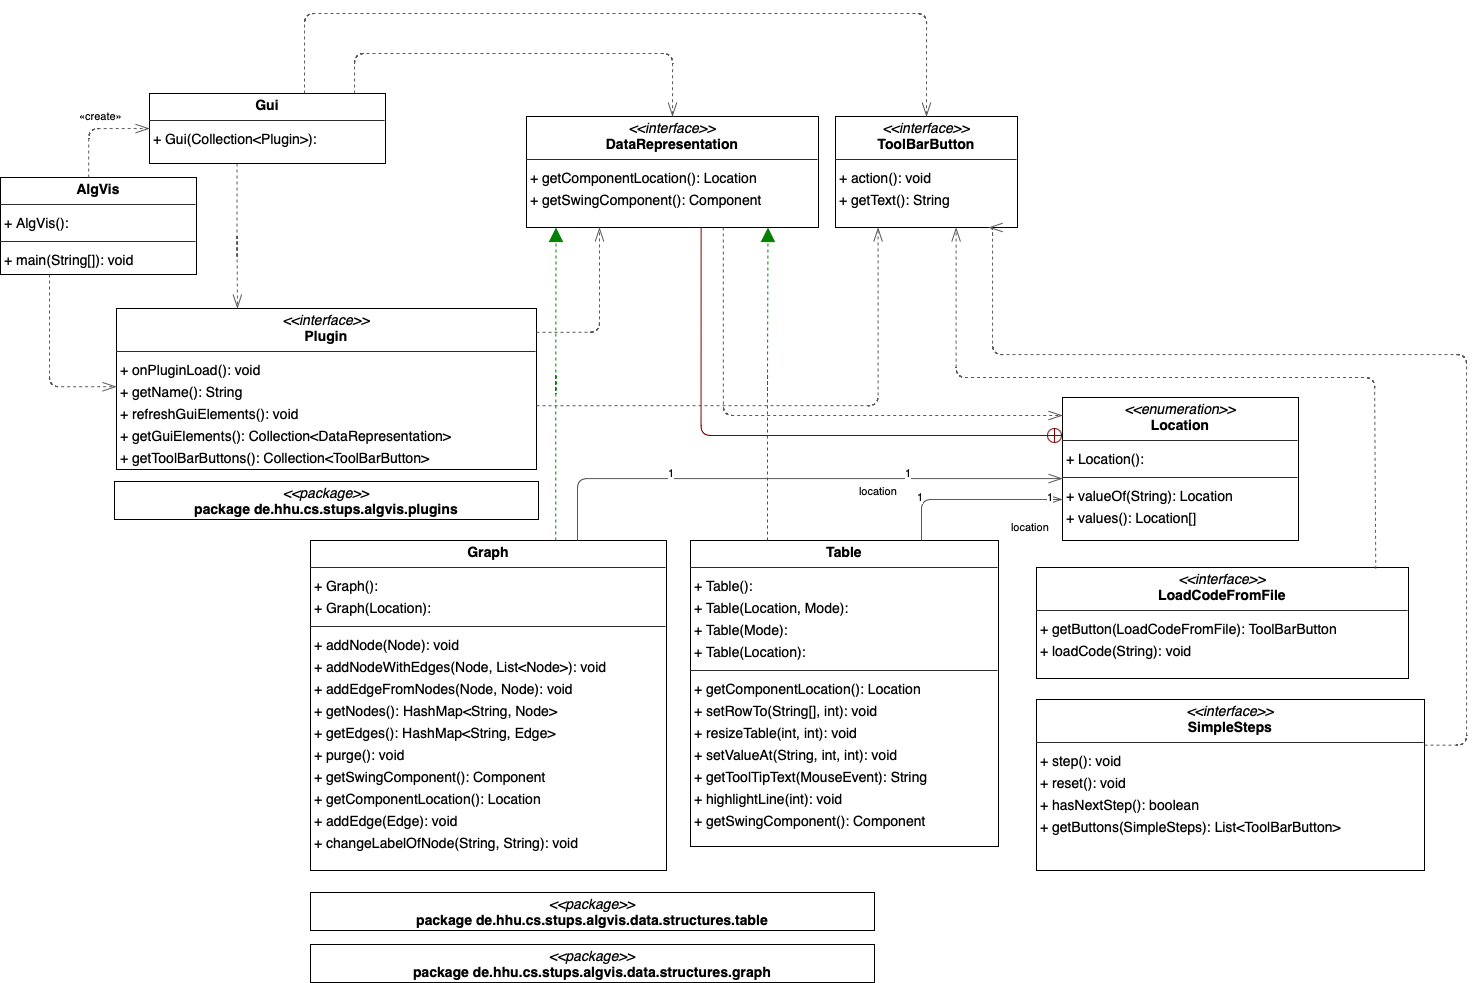

The diagram above was exported from draw.io. Its source (the exported page's mxGraphModel, read from the mxfile embedded in the PNG):
<mxGraphModel dx="1437" dy="1562" grid="1" gridSize="10" guides="1" tooltips="1" connect="1" arrows="1" fold="1" page="0" pageScale="1" pageWidth="827" pageHeight="1169" background="none" math="0" shadow="0">
  <root>
    <mxCell id="0" />
    <mxCell id="1" parent="0" />
    <mxCell id="node2" value="&lt;p style=&quot;margin:0px;margin-top:4px;text-align:center;&quot;&gt;&lt;b&gt;AlgVis&lt;/b&gt;&lt;/p&gt;&lt;hr size=&quot;1&quot;/&gt;&lt;p style=&quot;margin:0 0 0 4px;line-height:1.6;&quot;&gt;+ AlgVis(): &lt;/p&gt;&lt;hr size=&quot;1&quot;/&gt;&lt;p style=&quot;margin:0 0 0 4px;line-height:1.6;&quot;&gt;+ main(String[]): void&lt;/p&gt;" style="verticalAlign=top;align=left;overflow=fill;fontSize=14;fontFamily=Helvetica;html=1;rounded=0;shadow=0;comic=0;labelBackgroundColor=none;strokeWidth=1;" parent="1" vertex="1">
      <mxGeometry x="626" y="-136" width="196" height="97" as="geometry" />
    </mxCell>
    <mxCell id="node3" value="&lt;p style=&quot;margin:0px;margin-top:4px;text-align:center;&quot;&gt;&lt;i&gt;&amp;lt;&amp;lt;interface&amp;gt;&amp;gt;&lt;/i&gt;&lt;br/&gt;&lt;b&gt;DataRepresentation&lt;/b&gt;&lt;/p&gt;&lt;hr size=&quot;1&quot;/&gt;&lt;p style=&quot;margin:0 0 0 4px;line-height:1.6;&quot;&gt;+ getComponentLocation(): Location&lt;br/&gt;+ getSwingComponent(): Component&lt;/p&gt;" style="verticalAlign=top;align=left;overflow=fill;fontSize=14;fontFamily=Helvetica;html=1;rounded=0;shadow=0;comic=0;labelBackgroundColor=none;strokeWidth=1;" parent="1" vertex="1">
      <mxGeometry x="1152" y="-197" width="292" height="111" as="geometry" />
    </mxCell>
    <mxCell id="node0" value="&lt;p style=&quot;margin:0px;margin-top:4px;text-align:center;&quot;&gt;&lt;b&gt;Graph&lt;/b&gt;&lt;/p&gt;&lt;hr size=&quot;1&quot;/&gt;&lt;p style=&quot;margin:0 0 0 4px;line-height:1.6;&quot;&gt;+ Graph(): &lt;br/&gt;+ Graph(Location): &lt;/p&gt;&lt;hr size=&quot;1&quot;/&gt;&lt;p style=&quot;margin:0 0 0 4px;line-height:1.6;&quot;&gt;+ addNode(Node): void&lt;br/&gt;+ addNodeWithEdges(Node, List&amp;lt;Node&amp;gt;): void&lt;br/&gt;+ addEdgeFromNodes(Node, Node): void&lt;br/&gt;+ getNodes(): HashMap&amp;lt;String, Node&amp;gt;&lt;br/&gt;+ getEdges(): HashMap&amp;lt;String, Edge&amp;gt;&lt;br/&gt;+ purge(): void&lt;br/&gt;+ getSwingComponent(): Component&lt;br/&gt;+ getComponentLocation(): Location&lt;br/&gt;+ addEdge(Edge): void&lt;br/&gt;+ changeLabelOfNode(String, String): void&lt;/p&gt;" style="verticalAlign=top;align=left;overflow=fill;fontSize=14;fontFamily=Helvetica;html=1;rounded=0;shadow=0;comic=0;labelBackgroundColor=none;strokeWidth=1;" parent="1" vertex="1">
      <mxGeometry x="936" y="227" width="356" height="330" as="geometry" />
    </mxCell>
    <mxCell id="node1" value="&lt;p style=&quot;margin:0px;margin-top:4px;text-align:center;&quot;&gt;&lt;b&gt;Gui&lt;/b&gt;&lt;/p&gt;&lt;hr size=&quot;1&quot;/&gt;&lt;p style=&quot;margin:0 0 0 4px;line-height:1.6;&quot;&gt;+ Gui(Collection&amp;lt;Plugin&amp;gt;): &lt;/p&gt;" style="verticalAlign=top;align=left;overflow=fill;fontSize=14;fontFamily=Helvetica;html=1;rounded=0;shadow=0;comic=0;labelBackgroundColor=none;strokeWidth=1;" parent="1" vertex="1">
      <mxGeometry x="775" y="-220" width="236" height="70" as="geometry" />
    </mxCell>
    <mxCell id="node11" value="&lt;p style=&quot;margin:0px;margin-top:4px;text-align:center;&quot;&gt;&lt;i&gt;&amp;lt;&amp;lt;interface&amp;gt;&amp;gt;&lt;/i&gt;&lt;br/&gt;&lt;b&gt;LoadCodeFromFile&lt;/b&gt;&lt;/p&gt;&lt;hr size=&quot;1&quot;/&gt;&lt;p style=&quot;margin:0 0 0 4px;line-height:1.6;&quot;&gt;+ getButton(LoadCodeFromFile): ToolBarButton&lt;br/&gt;+ loadCode(String): void&lt;/p&gt;" style="verticalAlign=top;align=left;overflow=fill;fontSize=14;fontFamily=Helvetica;html=1;rounded=0;shadow=0;comic=0;labelBackgroundColor=none;strokeWidth=1;" parent="1" vertex="1">
      <mxGeometry x="1662" y="254" width="372" height="111" as="geometry" />
    </mxCell>
    <mxCell id="node13" value="&lt;p style=&quot;margin:0px;margin-top:4px;text-align:center;&quot;&gt;&lt;i&gt;&amp;lt;&amp;lt;enumeration&amp;gt;&amp;gt;&lt;/i&gt;&lt;br/&gt;&lt;b&gt;Location&lt;/b&gt;&lt;/p&gt;&lt;hr size=&quot;1&quot;/&gt;&lt;p style=&quot;margin:0 0 0 4px;line-height:1.6;&quot;&gt;+ Location(): &lt;/p&gt;&lt;hr size=&quot;1&quot;/&gt;&lt;p style=&quot;margin:0 0 0 4px;line-height:1.6;&quot;&gt;+ valueOf(String): Location&lt;br/&gt;+ values(): Location[]&lt;/p&gt;" style="verticalAlign=top;align=left;overflow=fill;fontSize=14;fontFamily=Helvetica;html=1;rounded=0;shadow=0;comic=0;labelBackgroundColor=none;strokeWidth=1;" parent="1" vertex="1">
      <mxGeometry x="1688" y="84" width="236" height="143" as="geometry" />
    </mxCell>
    <mxCell id="node8" value="&lt;p style=&quot;margin:0px;margin-top:4px;text-align:center;&quot;&gt;&lt;i&gt;&amp;lt;&amp;lt;interface&amp;gt;&amp;gt;&lt;/i&gt;&lt;br/&gt;&lt;b&gt;Plugin&lt;/b&gt;&lt;/p&gt;&lt;hr size=&quot;1&quot;/&gt;&lt;p style=&quot;margin:0 0 0 4px;line-height:1.6;&quot;&gt;+ onPluginLoad(): void&lt;br/&gt;+ getName(): String&lt;br/&gt;+ refreshGuiElements(): void&lt;br/&gt;+ getGuiElements(): Collection&amp;lt;DataRepresentation&amp;gt;&lt;br/&gt;+ getToolBarButtons(): Collection&amp;lt;ToolBarButton&amp;gt;&lt;/p&gt;" style="verticalAlign=top;align=left;overflow=fill;fontSize=14;fontFamily=Helvetica;html=1;rounded=0;shadow=0;comic=0;labelBackgroundColor=none;strokeWidth=1;" parent="1" vertex="1">
      <mxGeometry x="742" y="-5" width="420" height="161" as="geometry" />
    </mxCell>
    <mxCell id="node9" value="&lt;p style=&quot;margin:0px;margin-top:4px;text-align:center;&quot;&gt;&lt;i&gt;&amp;lt;&amp;lt;interface&amp;gt;&amp;gt;&lt;/i&gt;&lt;br/&gt;&lt;b&gt;SimpleSteps&lt;/b&gt;&lt;/p&gt;&lt;hr size=&quot;1&quot;/&gt;&lt;p style=&quot;margin:0 0 0 4px;line-height:1.6;&quot;&gt;+ step(): void&lt;br/&gt;+ reset(): void&lt;br/&gt;+ hasNextStep(): boolean&lt;br/&gt;+ getButtons(SimpleSteps): List&amp;lt;ToolBarButton&amp;gt;&lt;/p&gt;" style="verticalAlign=top;align=left;overflow=fill;fontSize=14;fontFamily=Helvetica;html=1;rounded=0;shadow=0;comic=0;labelBackgroundColor=none;strokeWidth=1;" parent="1" vertex="1">
      <mxGeometry x="1662" y="386" width="388" height="171" as="geometry" />
    </mxCell>
    <mxCell id="node4" value="&lt;p style=&quot;margin:0px;margin-top:4px;text-align:center;&quot;&gt;&lt;b&gt;Table&lt;/b&gt;&lt;/p&gt;&lt;hr size=&quot;1&quot;/&gt;&lt;p style=&quot;margin:0 0 0 4px;line-height:1.6;&quot;&gt;+ Table(): &lt;br/&gt;+ Table(Location, Mode): &lt;br/&gt;+ Table(Mode): &lt;br/&gt;+ Table(Location): &lt;/p&gt;&lt;hr size=&quot;1&quot;/&gt;&lt;p style=&quot;margin:0 0 0 4px;line-height:1.6;&quot;&gt;+ getComponentLocation(): Location&lt;br/&gt;+ setRowTo(String[], int): void&lt;br/&gt;+ resizeTable(int, int): void&lt;br/&gt;+ setValueAt(String, int, int): void&lt;br/&gt;+ getToolTipText(MouseEvent): String&lt;br/&gt;+ highlightLine(int): void&lt;br/&gt;+ getSwingComponent(): Component&lt;/p&gt;" style="verticalAlign=top;align=left;overflow=fill;fontSize=14;fontFamily=Helvetica;html=1;rounded=0;shadow=0;comic=0;labelBackgroundColor=none;strokeWidth=1;" parent="1" vertex="1">
      <mxGeometry x="1316" y="227" width="308" height="306" as="geometry" />
    </mxCell>
    <mxCell id="node10" value="&lt;p style=&quot;margin:0px;margin-top:4px;text-align:center;&quot;&gt;&lt;i&gt;&amp;lt;&amp;lt;interface&amp;gt;&amp;gt;&lt;/i&gt;&lt;br/&gt;&lt;b&gt;ToolBarButton&lt;/b&gt;&lt;/p&gt;&lt;hr size=&quot;1&quot;/&gt;&lt;p style=&quot;margin:0 0 0 4px;line-height:1.6;&quot;&gt;+ action(): void&lt;br/&gt;+ getText(): String&lt;/p&gt;" style="verticalAlign=top;align=left;overflow=fill;fontSize=14;fontFamily=Helvetica;html=1;rounded=0;shadow=0;comic=0;labelBackgroundColor=none;strokeWidth=1;" parent="1" vertex="1">
      <mxGeometry x="1461" y="-197" width="182" height="111" as="geometry" />
    </mxCell>
    <mxCell id="node5" value="&lt;p style=&quot;margin:0px;margin-top:4px;text-align:center;&quot;&gt;&lt;i&gt;&amp;lt;&amp;lt;package&amp;gt;&amp;gt;&lt;/i&gt;&lt;br/&gt;&lt;b&gt;package  de.hhu.cs.stups.algvis.data.structures.graph&lt;/b&gt;&lt;/p&gt;&lt;hr size=&quot;1&quot;/&gt;" style="verticalAlign=top;align=left;overflow=fill;fontSize=14;fontFamily=Helvetica;html=1;rounded=0;shadow=0;comic=0;labelBackgroundColor=none;strokeWidth=1;" parent="1" vertex="1">
      <mxGeometry x="936" y="631" width="564" height="38" as="geometry" />
    </mxCell>
    <mxCell id="node6" value="&lt;p style=&quot;margin:0px;margin-top:4px;text-align:center;&quot;&gt;&lt;i&gt;&amp;lt;&amp;lt;package&amp;gt;&amp;gt;&lt;/i&gt;&lt;br/&gt;&lt;b&gt;package  de.hhu.cs.stups.algvis.data.structures.table&lt;/b&gt;&lt;/p&gt;&lt;hr size=&quot;1&quot;/&gt;" style="verticalAlign=top;align=left;overflow=fill;fontSize=14;fontFamily=Helvetica;html=1;rounded=0;shadow=0;comic=0;labelBackgroundColor=none;strokeWidth=1;" parent="1" vertex="1">
      <mxGeometry x="936" y="579" width="564" height="38" as="geometry" />
    </mxCell>
    <mxCell id="node7" value="&lt;p style=&quot;margin:0px;margin-top:4px;text-align:center;&quot;&gt;&lt;i&gt;&amp;lt;&amp;lt;package&amp;gt;&amp;gt;&lt;/i&gt;&lt;br/&gt;&lt;b&gt;package  de.hhu.cs.stups.algvis.plugins&lt;/b&gt;&lt;/p&gt;&lt;hr size=&quot;1&quot;/&gt;" style="verticalAlign=top;align=left;overflow=fill;fontSize=14;fontFamily=Helvetica;html=1;rounded=0;shadow=0;comic=0;labelBackgroundColor=none;strokeWidth=1;" parent="1" vertex="1">
      <mxGeometry x="740" y="168" width="424" height="38" as="geometry" />
    </mxCell>
    <mxCell id="edge1" value="" style="html=1;rounded=1;edgeStyle=orthogonalEdgeStyle;dashed=1;startArrow=none;endArrow=openThin;endSize=12;strokeColor=#595959;exitX=0.450;exitY=0.000;exitDx=0;exitDy=0;" parent="1" source="node2" target="node1" edge="1">
      <mxGeometry width="50" height="50" relative="1" as="geometry">
        <Array as="points">
          <mxPoint x="714" y="-185" />
        </Array>
      </mxGeometry>
    </mxCell>
    <mxCell id="label8" value="«create»" style="edgeLabel;resizable=0;html=1;align=left;verticalAlign=top;strokeColor=default;" parent="edge1" vertex="1" connectable="0">
      <mxGeometry x="703" y="-210" as="geometry" />
    </mxCell>
    <mxCell id="edge3" value="" style="html=1;rounded=1;edgeStyle=orthogonalEdgeStyle;dashed=1;startArrow=none;endArrow=openThin;endSize=12;strokeColor=#595959;exitX=0.250;exitY=1.000;exitDx=0;exitDy=0;entryX=0.000;entryY=0.486;entryDx=0;entryDy=0;" parent="1" source="node2" target="node8" edge="1">
      <mxGeometry width="50" height="50" relative="1" as="geometry">
        <Array as="points">
          <mxPoint x="675" y="73" />
        </Array>
      </mxGeometry>
    </mxCell>
    <mxCell id="edge14" value="" style="html=1;rounded=1;edgeStyle=orthogonalEdgeStyle;dashed=1;startArrow=none;endArrow=openThin;endSize=12;strokeColor=#595959;exitX=0.674;exitY=1.000;exitDx=0;exitDy=0;" parent="1" source="node3" target="node13" edge="1">
      <mxGeometry width="50" height="50" relative="1" as="geometry">
        <Array as="points">
          <mxPoint x="1349" y="102" />
        </Array>
      </mxGeometry>
    </mxCell>
    <mxCell id="edge0" value="" style="html=1;rounded=1;edgeStyle=orthogonalEdgeStyle;dashed=1;startArrow=none;endArrow=block;endSize=12;strokeColor=#008200;exitX=0.689;exitY=0.000;exitDx=0;exitDy=0;entryX=0.101;entryY=1.000;entryDx=0;entryDy=0;" parent="1" source="node0" target="node3" edge="1">
      <mxGeometry width="50" height="50" relative="1" as="geometry">
        <Array as="points" />
      </mxGeometry>
    </mxCell>
    <mxCell id="edge13" value="" style="html=1;rounded=1;edgeStyle=orthogonalEdgeStyle;dashed=0;startArrow=diamondThinstartSize=12;endArrow=openThin;endSize=12;strokeColor=#595959;exitX=0.750;exitY=0.000;exitDx=0;exitDy=0;" parent="1" source="node0" target="node13" edge="1">
      <mxGeometry width="50" height="50" relative="1" as="geometry">
        <Array as="points">
          <mxPoint x="1203" y="165" />
        </Array>
      </mxGeometry>
    </mxCell>
    <mxCell id="label78" value="1" style="edgeLabel;resizable=0;html=1;align=left;verticalAlign=top;strokeColor=default;" parent="edge13" vertex="1" connectable="0">
      <mxGeometry x="1292" y="147" as="geometry" />
    </mxCell>
    <mxCell id="label82" value="1" style="edgeLabel;resizable=0;html=1;align=left;verticalAlign=top;strokeColor=default;" parent="edge13" vertex="1" connectable="0">
      <mxGeometry x="1529" y="147" as="geometry" />
    </mxCell>
    <mxCell id="label83" value="location" style="edgeLabel;resizable=0;html=1;align=left;verticalAlign=top;strokeColor=default;" parent="edge13" vertex="1" connectable="0">
      <mxGeometry x="1483" y="165" as="geometry" />
    </mxCell>
    <mxCell id="edge2" value="" style="html=1;rounded=1;edgeStyle=orthogonalEdgeStyle;dashed=1;startArrow=none;endArrow=openThin;endSize=12;strokeColor=#595959;entryX=0.5;entryY=0;entryDx=0;entryDy=0;" parent="1" source="node1" target="node3" edge="1">
      <mxGeometry width="50" height="50" relative="1" as="geometry">
        <Array as="points">
          <mxPoint x="980" y="-260" />
          <mxPoint x="1298" y="-260" />
        </Array>
        <mxPoint x="1090" y="-150" as="targetPoint" />
      </mxGeometry>
    </mxCell>
    <mxCell id="edge8" value="" style="html=1;rounded=1;edgeStyle=orthogonalEdgeStyle;dashed=1;startArrow=none;endArrow=openThin;endSize=12;strokeColor=#595959;exitX=0.371;exitY=1.000;exitDx=0;exitDy=0;entryX=0.288;entryY=0.000;entryDx=0;entryDy=0;" parent="1" source="node1" target="node8" edge="1">
      <mxGeometry width="50" height="50" relative="1" as="geometry">
        <Array as="points">
          <mxPoint x="863" y="-67" />
        </Array>
      </mxGeometry>
    </mxCell>
    <mxCell id="edge9" value="" style="html=1;rounded=1;edgeStyle=orthogonalEdgeStyle;dashed=1;startArrow=none;endArrow=openThin;endSize=12;strokeColor=#595959;entryX=0.5;entryY=0;entryDx=0;entryDy=0;" parent="1" target="node10" edge="1">
      <mxGeometry width="50" height="50" relative="1" as="geometry">
        <Array as="points">
          <mxPoint x="930" y="-220" />
          <mxPoint x="930" y="-300" />
          <mxPoint x="1552" y="-300" />
        </Array>
        <mxPoint x="930" y="-220" as="sourcePoint" />
      </mxGeometry>
    </mxCell>
    <mxCell id="edge5" value="" style="html=1;rounded=1;edgeStyle=orthogonalEdgeStyle;dashed=1;startArrow=none;endArrow=openThin;endSize=12;strokeColor=#595959;exitX=0.912;exitY=0.012;exitDx=0;exitDy=0;entryX=0.663;entryY=1.001;entryDx=0;entryDy=0;exitPerimeter=0;" parent="1" source="node11" target="node10" edge="1">
      <mxGeometry width="50" height="50" relative="1" as="geometry">
        <Array as="points">
          <mxPoint x="2001" y="254" />
          <mxPoint x="2000" y="254" />
          <mxPoint x="2000" y="64" />
          <mxPoint x="1582" y="64" />
        </Array>
      </mxGeometry>
    </mxCell>
    <mxCell id="edge11" value="" style="html=1;rounded=1;edgeStyle=orthogonalEdgeStyle;dashed=0;startArrow=circlePlus;startFill=0;endArrow=none;strokeColor=#820000;entryX=0.598;entryY=1.000;entryDx=0;entryDy=0;" parent="1" source="node13" target="node3" edge="1">
      <mxGeometry width="50" height="50" relative="1" as="geometry">
        <Array as="points">
          <mxPoint x="1327" y="122" />
        </Array>
      </mxGeometry>
    </mxCell>
    <mxCell id="edge7" value="" style="html=1;rounded=1;edgeStyle=orthogonalEdgeStyle;dashed=1;startArrow=none;endArrow=openThin;endSize=12;strokeColor=#595959;exitX=1.000;exitY=0.148;exitDx=0;exitDy=0;entryX=0.250;entryY=1.000;entryDx=0;entryDy=0;" parent="1" source="node8" target="node3" edge="1">
      <mxGeometry width="50" height="50" relative="1" as="geometry">
        <Array as="points">
          <mxPoint x="1225" y="19" />
        </Array>
      </mxGeometry>
    </mxCell>
    <mxCell id="edge4" value="" style="html=1;rounded=1;edgeStyle=orthogonalEdgeStyle;dashed=1;startArrow=none;endArrow=openThin;endSize=12;strokeColor=#595959;exitX=1.000;exitY=0.604;exitDx=0;exitDy=0;entryX=0.234;entryY=1.000;entryDx=0;entryDy=0;" parent="1" source="node8" target="node10" edge="1">
      <mxGeometry width="50" height="50" relative="1" as="geometry">
        <Array as="points">
          <mxPoint x="1504" y="92" />
        </Array>
      </mxGeometry>
    </mxCell>
    <mxCell id="edge6" value="" style="html=1;rounded=1;edgeStyle=orthogonalEdgeStyle;dashed=1;startArrow=none;endArrow=openThin;endSize=12;strokeColor=#595959;exitX=1.000;exitY=0.267;exitDx=0;exitDy=0;entryX=0.859;entryY=1.025;entryDx=0;entryDy=0;" parent="1" source="node9" target="node10" edge="1">
      <mxGeometry width="50" height="50" relative="1" as="geometry">
        <Array as="points">
          <mxPoint x="2092" y="432" />
          <mxPoint x="2092" y="41" />
          <mxPoint x="1618" y="41" />
          <mxPoint x="1618" y="-86" />
        </Array>
      </mxGeometry>
    </mxCell>
    <mxCell id="edge10" value="" style="html=1;rounded=1;edgeStyle=orthogonalEdgeStyle;dashed=1;startArrow=none;endArrow=block;endSize=12;strokeColor=#008200;exitX=0.250;exitY=0.000;exitDx=0;exitDy=0;entryX=0.827;entryY=1.000;entryDx=0;entryDy=0;" parent="1" source="node4" target="node3" edge="1">
      <mxGeometry width="50" height="50" relative="1" as="geometry">
        <Array as="points" />
      </mxGeometry>
    </mxCell>
    <mxCell id="edge12" value="" style="html=1;rounded=1;edgeStyle=orthogonalEdgeStyle;dashed=0;startArrow=diamondThinstartSize=12;endArrow=openThin;endSize=12;strokeColor=#595959;exitX=0.750;exitY=0.000;exitDx=0;exitDy=0;" parent="1" source="node4" target="node13" edge="1">
      <mxGeometry width="50" height="50" relative="1" as="geometry">
        <Array as="points">
          <mxPoint x="1547" y="186" />
        </Array>
      </mxGeometry>
    </mxCell>
    <mxCell id="label72" value="1" style="edgeLabel;resizable=0;html=1;align=left;verticalAlign=top;strokeColor=default;" parent="edge12" vertex="1" connectable="0">
      <mxGeometry x="1541" y="171" as="geometry" />
    </mxCell>
    <mxCell id="label76" value="1" style="edgeLabel;resizable=0;html=1;align=left;verticalAlign=top;strokeColor=default;" parent="edge12" vertex="1" connectable="0">
      <mxGeometry x="1671" y="171" as="geometry" />
    </mxCell>
    <mxCell id="label77" value="location" style="edgeLabel;resizable=0;html=1;align=left;verticalAlign=top;strokeColor=default;" parent="edge12" vertex="1" connectable="0">
      <mxGeometry x="1635" y="201" as="geometry" />
    </mxCell>
  </root>
</mxGraphModel>